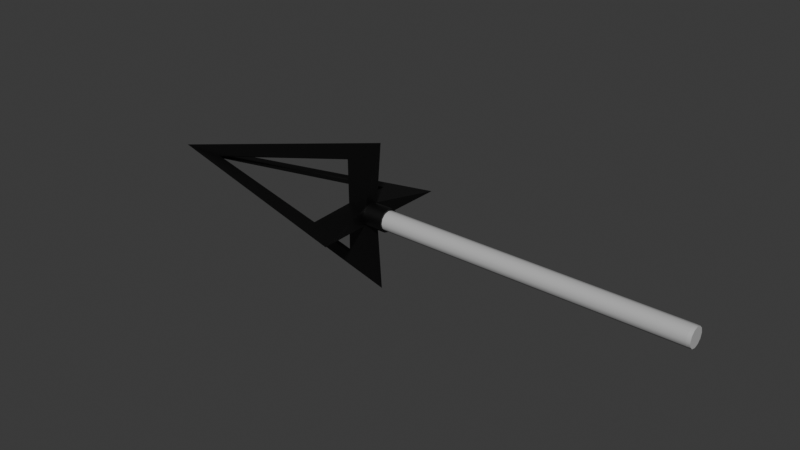 # Source: Front_of_Arrow.blend  (saved by Blender 4.5.90; exported with 4.5.12 LTS)
import bpy
from mathutils import Matrix  # noqa: F401  (used for matrix-valued properties, if any)

bpy.ops.wm.read_factory_settings(use_empty=True)
scene = bpy.context.scene
scene.name = 'Scene'

# ---- collections
col_collection = bpy.data.collections.new('Collection'); scene.collection.children.link(col_collection)

# ---- materials (node trees are filled in below, after node groups)
mat_stick = bpy.data.materials.new('Stick')
mat_arrowhead = bpy.data.materials.new('Arrowhead')
mat_center = bpy.data.materials.new('Center')

# ---- material node trees
mat_stick.use_nodes = True; mat_stick.node_tree.nodes.clear()
_N = mat_stick.node_tree.nodes; _L = mat_stick.node_tree.links
n0 = _N.new('ShaderNodeBsdfPrincipled'); n0.name = 'Principled BSDF'; n0.location = (-200, 100)
n1 = _N.new('ShaderNodeOutputMaterial'); n1.name = 'Material Output'; n1.location = (200, 100)
n2 = _N.new('ShaderNodeRGB'); n2.name = 'RGB'; n2.location = (-395, 91)
n2.outputs[0].default_value = (0.5, 0.5, 0.5, 1.0)
_L.new(n0.outputs[0], n1.inputs[0])
_L.new(n2.outputs[0], n0.inputs[0])
n1.is_active_output = True
mat_arrowhead.use_nodes = True; mat_arrowhead.node_tree.nodes.clear()
_N = mat_arrowhead.node_tree.nodes; _L = mat_arrowhead.node_tree.links
n0 = _N.new('ShaderNodeBsdfPrincipled'); n0.name = 'Principled BSDF'; n0.location = (-200, 100)
n1 = _N.new('ShaderNodeOutputMaterial'); n1.name = 'Material Output'; n1.location = (200, 100)
n2 = _N.new('ShaderNodeRGB'); n2.name = 'RGB'; n2.location = (-386, 77)
n2.outputs[0].default_value = (0.0, 0.0, 0.0, 1.0)
_L.new(n0.outputs[0], n1.inputs[0])
_L.new(n2.outputs[0], n0.inputs[0])
n1.is_active_output = True
mat_center.use_nodes = True; mat_center.node_tree.nodes.clear()
_N = mat_center.node_tree.nodes; _L = mat_center.node_tree.links
n0 = _N.new('ShaderNodeBsdfPrincipled'); n0.name = 'Principled BSDF'; n0.location = (-200, 100)
n1 = _N.new('ShaderNodeOutputMaterial'); n1.name = 'Material Output'; n1.location = (200, 100)
n2 = _N.new('ShaderNodeRGB'); n2.name = 'RGB'; n2.location = (-400, 45)
n2.outputs[0].default_value = (0.0, 0.0, 0.0, 1.0)
_L.new(n0.outputs[0], n1.inputs[0])
_L.new(n2.outputs[0], n0.inputs[0])
n1.is_active_output = True

# ---- world
world_world = bpy.data.worlds.new('World'); scene.world = world_world
world_world.use_nodes = True; world_world.node_tree.nodes.clear()
_N = world_world.node_tree.nodes; _L = world_world.node_tree.links
n0 = _N.new('ShaderNodeOutputWorld'); n0.name = 'World Output'; n0.location = (200, 100)
n1 = _N.new('ShaderNodeBackground'); n1.name = 'Background'; n1.location = (-200, 100)
n1.inputs[0].default_value = (0.05088, 0.05088, 0.05088, 1.0)
_L.new(n1.outputs[0], n0.inputs[0])
n0.is_active_output = True
world_world.color = (0.05088, 0.05088, 0.05088)
world_world.sun_shadow_jitter_overblur = 0.0

# ---- meshes
me_cylinder_001 = bpy.data.meshes.new('Cylinder.001')
me_cylinder_001.from_pydata([(0.8798, 0.07078, -9.256e-08), (0.9043, 0.07228, -9.074e-08), (3.333, 0.07078, 9.256e-08), (3.308, 0.07228, 9.074e-08), (0.8798, 0.0613, -0.03539), (0.9043, 0.06259, -0.03614), (3.333, 0.0613, -0.03539), (3.308, 0.06259, -0.03614), (0.8798, 0.03539, -0.0613), (0.9043, 0.03614, -0.06259), (3.333, 0.03539, -0.0613), (3.308, 0.03614, -0.06259), (0.8798, 3.366e-11, -0.07078), (0.9043, 0.0, -0.07228), (3.333, -3.366e-11, -0.07078), (3.308, 0.0, -0.07228), (0.8798, -0.03539, -0.0613), (0.9043, -0.03614, -0.06259), (3.333, -0.03539, -0.0613), (3.308, -0.03614, -0.06259), (0.8798, -0.0613, -0.03539), (0.9043, -0.06259, -0.03614), (3.333, -0.0613, -0.03539), (3.308, -0.06259, -0.03614), (0.8798, -0.07078, -9.262e-08), (0.9043, -0.07228, -9.074e-08), (3.333, -0.07078, 9.262e-08), (3.308, -0.07228, 9.074e-08), (0.8798, -0.0613, 0.03539), (0.9043, -0.06259, 0.03614), (3.333, -0.0613, 0.03539), (3.308, -0.06259, 0.03614), (0.8798, -0.03539, 0.0613), (0.9043, -0.03614, 0.06259), (3.333, -0.03539, 0.0613), (3.308, -0.03614, 0.06259), (0.8798, -3.366e-11, 0.07078), (0.9043, 0.0, 0.07228), (3.333, 3.366e-11, 0.07078), (3.308, 0.0, 0.07228), (0.8798, 0.03539, 0.0613), (0.9043, 0.03614, 0.06259), (3.333, 0.03539, 0.0613), (3.308, 0.03614, 0.06259), (0.8798, 0.0613, 0.03539), (0.9043, 0.06259, 0.03614), (3.333, 0.0613, 0.03539), (3.308, 0.06259, 0.03614)], [], [(1, 5, 4, 0), (7, 3, 2, 6), (5, 9, 8, 4), (11, 7, 6, 10), (9, 13, 12, 8), (15, 11, 10, 14), (13, 17, 16, 12), (19, 15, 14, 18), (17, 21, 20, 16), (23, 19, 18, 22), (21, 25, 24, 20), (27, 23, 22, 26), (25, 29, 28, 24), (31, 27, 26, 30), (29, 33, 32, 28), (35, 31, 30, 34), (33, 37, 36, 32), (39, 35, 34, 38), (37, 41, 40, 36), (43, 39, 38, 42), (41, 45, 44, 40), (47, 43, 42, 46), (45, 1, 0, 44), (3, 47, 46, 2), (0, 4, 8, 12, 16, 20, 24, 28, 32, 36, 40, 44), (1, 3, 7, 5), (45, 47, 3, 1), (6, 2, 46, 42, 38, 34, 30, 26, 22, 18, 14, 10), (5, 7, 11, 9), (9, 11, 15, 13), (13, 15, 19, 17), (17, 19, 23, 21), (21, 23, 27, 25), (25, 27, 31, 29), (29, 31, 35, 33), (33, 35, 39, 37), (37, 39, 43, 41), (41, 43, 47, 45)])
me_cylinder_001.polygons.foreach_set('use_smooth', [True] * 38)
_k = set([(0, 4), (0, 44), (1, 5), (1, 45), (2, 6), (2, 46), (3, 7), (3, 47), (4, 8), (5, 9), (6, 10), (7, 11), (8, 12), (9, 13), (10, 14), (11, 15), (12, 16), (13, 17), (14, 18), (15, 19), (16, 20), (17, 21), (18, 22), (19, 23), (20, 24), (21, 25), (22, 26), (23, 27), (24, 28), (25, 29), (26, 30), (27, 31), (28, 32), (29, 33), (30, 34), (31, 35), (32, 36), (33, 37), (34, 38), (35, 39), (36, 40), (37, 41), (38, 42), (39, 43), (40, 44), (41, 45), (42, 46), (43, 47)])
me_cylinder_001.attributes.new('sharp_edge', 'BOOLEAN', 'EDGE').data.foreach_set('value', [ (min(e.vertices), max(e.vertices)) in _k for e in me_cylinder_001.edges])
_uv = me_cylinder_001.uv_layers.new(name='UVMap')
_uv.uv.foreach_set('vector', [0.8622, 0.006024, 0.853, 0.006024, 0.8531, 2.265e-08, 0.8621, 2.305e-08, 0.853, 0.5963, 0.8622, 0.5963, 0.8621, 0.6024, 0.8531, 0.6024, 0.853, 0.006024, 0.8451, 0.006024, 0.8453, 2.231e-08, 0.8531, 2.265e-08, 0.8451, 0.5963, 0.853, 0.5963, 0.8531, 0.6024, 0.8453, 0.6024, 0.8702, 0.5963, 0.8781, 0.5963, 0.8782, 0.6024, 0.8704, 0.6024, 0.8781, 0.006024, 0.8702, 0.006024, 0.8704, -2.05e-08, 0.8782, -2.016e-08, 0.8781, 0.5963, 0.8873, 0.5963, 0.8872, 0.6024, 0.8782, 0.6024, 0.8873, 0.006024, 0.8781, 0.006024, 0.8782, -2.016e-08, 0.8872, -1.977e-08, 0.8873, 0.5963, 0.8953, 0.5963, 0.895, 0.6024, 0.8872, 0.6024, 0.8953, 0.006024, 0.8873, 0.006024, 0.8872, -1.977e-08, 0.895, -1.943e-08, 0.82, 0.5963, 0.8279, 0.5963, 0.828, 0.6024, 0.8202, 0.6024, 0.8279, 0.006024, 0.82, 0.006024, 0.8202, -3.374e-09, 0.828, -3.962e-09, 0.8279, 0.5963, 0.8371, 0.5963, 0.837, 0.6024, 0.828, 0.6024, 0.8371, 0.006024, 0.8279, 0.006024, 0.828, -3.962e-09, 0.837, -4.642e-09, 0.8371, 0.5963, 0.8451, 0.5963, 0.8448, 0.6024, 0.837, 0.6024, 0.8451, 0.006024, 0.8371, 0.006024, 0.837, -4.642e-09, 0.8448, -5.23e-09, 0.7949, 0.5963, 0.8028, 0.5963, 0.8029, 0.6024, 0.7951, 0.6024, 0.8028, 0.006024, 0.7949, 0.006024, 0.7951, -1.532e-08, 0.8029, -9.154e-09, 0.8028, 0.5963, 0.812, 0.5963, 0.8119, 0.6024, 0.8029, 0.6024, 0.812, 0.006024, 0.8028, 0.006024, 0.8029, -9.154e-09, 0.8119, -2.039e-09, 0.812, 0.5963, 0.82, 0.5963, 0.8197, 0.6024, 0.8119, 0.6024, 0.82, 0.006024, 0.812, 0.006024, 0.8119, -2.039e-09, 0.8197, 4.122e-09, 0.8702, 0.006024, 0.8622, 0.006024, 0.8621, 2.305e-08, 0.8699, 2.339e-08, 0.8622, 0.5963, 0.8702, 0.5963, 0.8699, 0.6024, 0.8621, 0.6024, 0.5791, 0.5806, 0.5713, 0.5851, 0.5623, 0.5851, 0.5545, 0.5806, 0.55, 0.5728, 0.55, 0.5638, 0.5545, 0.556, 0.5623, 0.5515, 0.5713, 0.5515, 0.5791, 0.556, 0.5836, 0.5638, 0.5836, 0.5728, 0.8622, 0.006024, 0.8622, 0.5963, 0.853, 0.5963, 0.853, 0.006024, 0.8702, 0.006024, 0.8702, 0.5963, 0.8622, 0.5963, 0.8622, 0.006024, 0.5209, 0.556, 0.5287, 0.5515, 0.5377, 0.5515, 0.5455, 0.556, 0.55, 0.5638, 0.55, 0.5728, 0.5455, 0.5806, 0.5377, 0.5851, 0.5287, 0.5851, 0.5209, 0.5806, 0.5164, 0.5728, 0.5164, 0.5638, 0.853, 0.006024, 0.853, 0.5963, 0.8451, 0.5963, 0.8451, 0.006024, 0.8702, 0.5963, 0.8702, 0.006024, 0.8781, 0.006024, 0.8781, 0.5963, 0.8781, 0.5963, 0.8781, 0.006024, 0.8873, 0.006024, 0.8873, 0.5963, 0.8873, 0.5963, 0.8873, 0.006024, 0.8953, 0.006024, 0.8953, 0.5963, 0.82, 0.5963, 0.82, 0.006024, 0.8279, 0.006024, 0.8279, 0.5963, 0.8279, 0.5963, 0.8279, 0.006024, 0.8371, 0.006024, 0.8371, 0.5963, 0.8371, 0.5963, 0.8371, 0.006024, 0.8451, 0.006024, 0.8451, 0.5963, 0.7949, 0.5963, 0.7949, 0.006024, 0.8028, 0.006024, 0.8028, 0.5963, 0.8028, 0.5963, 0.8028, 0.006024, 0.812, 0.006024, 0.812, 0.5963, 0.812, 0.5963, 0.812, 0.006024, 0.82, 0.006024, 0.82, 0.5963])
me_cylinder_001.materials.append(mat_stick)
me_cylinder_001.update()
me_cube_006 = bpy.data.meshes.new('Cube.006')
me_cube_006.from_pydata([(-1.0, 9.447e-10, -1.338e-09), (0.8943, 0.07427, 0.0), (1.0, 0.0, -0.5528), (1.0, 0.0, 0.5528), (0.8943, -0.07427, 0.0), (-0.6394, -0.01323, 0.002805), (-0.6876, -0.01468, -1.397e-09), (-0.6876, -0.01468, 0.0), (0.7699, -0.06901, 0.0), (0.7699, -0.06901, 0.0), (0.7165, -0.01615, 0.3604), (-0.6394, 0.01323, -0.002805), (-0.6876, 0.01468, -1.397e-09), (0.7165, 0.01615, -0.3604), (0.7699, 0.06901, 0.0), (-0.6876, 0.01468, 0.0), (-0.6394, 0.01323, 0.002805), (0.7699, 0.06901, 0.0), (0.7165, 0.01615, 0.3604), (-0.6394, -0.01323, -0.002805), (0.7165, -0.01615, -0.3604)], [], [(8, 4, 3, 0, 6, 7, 5, 10, 9), (2, 1, 4), (14, 1, 2, 0, 12, 11, 13), (0, 3, 1, 14, 17, 18, 16, 15, 12), (6, 0, 2, 4, 8, 20, 19), (4, 1, 3), (7, 15, 16, 5), (18, 10, 5, 16), (8, 9, 17, 14, 13, 20), (13, 11, 19, 20), (9, 10, 18, 17), (11, 12, 15, 7, 6, 19)])
_uv = me_cube_006.uv_layers.new(name='UVMap')
_uv.uv.foreach_set('vector', [0.6789, 0.08997, 0.6707, 0.06049, 0.7949, -1.757e-08, 0.7949, 0.5092, 0.7744, 0.4352, 0.7744, 0.4352, 0.7719, 0.4236, 0.7678, 0.07951, 0.6789, 0.08997, 0.2715, 0.7783, 0.2715, 0.6413, 0.3077, 0.6462, 0.1358, 0.435, 0.1358, 0.4656, 7.778e-09, 0.4908, 0.1358, 1.903e-08, 0.1358, 0.07681, 0.1351, 0.08861, 0.04725, 0.4214, 0.1358, 1.903e-08, 0.2715, 0.4908, 0.1358, 0.4656, 0.1358, 0.435, 0.1358, 0.435, 0.2243, 0.4214, 0.1364, 0.08861, 0.1358, 0.07681, 0.1358, 0.07681, 0.7744, 0.4352, 0.7949, 0.5092, 0.5332, 0.07238, 0.6707, 0.06049, 0.6789, 0.08997, 0.5972, 0.1267, 0.7706, 0.424, 0.3077, 0.6462, 0.2715, 0.6413, 0.3077, 0.5092, 0.2693, 0.8452, 0.262, 0.8452, 0.2624, 0.8334, 0.2689, 0.8334, 0.2617, 0.4908, 0.2696, 0.4908, 0.2689, 0.8334, 0.2624, 0.8334, 0.3438, 0.5949, 0.3438, 0.5949, 0.3774, 0.5998, 0.3774, 0.5998, 0.3517, 0.6855, 0.3438, 0.6843, 0.4109, 0.8637, 0.4116, 0.521, 0.4181, 0.521, 0.4188, 0.8637, 0.3438, 0.5949, 0.3695, 0.5092, 0.3774, 0.5104, 0.3774, 0.5998, 0.4116, 0.521, 0.4113, 0.5092, 0.4113, 0.5092, 0.4185, 0.5092, 0.4185, 0.5092, 0.4181, 0.521])
me_cube_006.materials.append(mat_arrowhead)
me_cube_006.update()
me_cube_008 = bpy.data.meshes.new('Cube.008')
me_cube_008.from_pydata([(-1.0, 1.338e-09, 9.447e-10), (0.8943, -1.49e-08, 0.07427), (1.0, 0.5528, 8.941e-08), (1.0, -0.5528, -8.941e-08), (0.8943, 1.49e-08, -0.07427), (-0.6394, -0.002805, -0.01323), (-0.6876, 3.725e-09, -0.01468), (-0.6876, 2.328e-09, -0.01468), (0.7699, 1.118e-08, -0.06901), (0.7699, 1.118e-08, -0.06901), (0.7165, -0.3604, -0.01615), (-0.6394, 0.002805, 0.01323), (-0.6876, -9.313e-10, 0.01468), (0.7165, 0.3604, 0.01615), (0.7699, -1.118e-08, 0.06901), (-0.6876, -2.328e-09, 0.01468), (-0.6394, -0.002805, 0.01323), (0.7699, -1.118e-08, 0.06901), (0.7165, -0.3604, 0.01615), (-0.6394, 0.002805, -0.01323), (0.7165, 0.3604, -0.01615)], [], [(8, 4, 3, 0, 6, 7, 5, 10, 9), (2, 1, 4), (14, 1, 2, 0, 12, 11, 13), (0, 3, 1, 14, 17, 18, 16, 15, 12), (6, 0, 2, 4, 8, 20, 19), (4, 1, 3), (7, 15, 16, 5), (18, 10, 5, 16), (8, 9, 17, 14, 13, 20), (13, 11, 19, 20), (9, 10, 18, 17), (11, 12, 15, 7, 6, 19)])
_uv = me_cube_008.uv_layers.new(name='UVMap')
_uv.uv.foreach_set('vector', [0.4172, 0.4192, 0.4091, 0.4487, 0.2715, 0.4368, 0.5332, -3.487e-09, 0.5127, 0.07403, 0.5127, 0.07403, 0.5089, 0.08522, 0.3356, 0.3825, 0.4172, 0.4192, 0.3077, 0.5092, 0.3438, 0.6413, 0.3077, 0.6462, 0.1457, 0.5808, 0.1376, 0.5513, 0.2617, 0.4908, 0.2617, 1.0, 0.2412, 0.926, 0.2387, 0.9144, 0.2346, 0.5703, 0.2617, 1.0, 9.814e-09, 0.5632, 0.1376, 0.5513, 0.1457, 0.5808, 0.1457, 0.5808, 0.06405, 0.6175, 0.2374, 0.9148, 0.2412, 0.926, 0.2412, 0.926, 0.5127, 0.07403, 0.5332, -3.487e-09, 0.5332, 0.5092, 0.4091, 0.4487, 0.4172, 0.4192, 0.5062, 0.4297, 0.5102, 0.08559, 0.3077, 0.6462, 0.3438, 0.6413, 0.3438, 0.7783, 0.4192, 0.5092, 0.4264, 0.5092, 0.426, 0.521, 0.4195, 0.521, 0.4268, 0.8637, 0.4188, 0.8637, 0.4195, 0.521, 0.426, 0.521, 0.4109, 0.5998, 0.4109, 0.5998, 0.3774, 0.5949, 0.3774, 0.5949, 0.403, 0.5092, 0.4109, 0.5104, 0.4347, 0.5092, 0.434, 0.8519, 0.4275, 0.8519, 0.4268, 0.5092, 0.4109, 0.5998, 0.3852, 0.6855, 0.3774, 0.6843, 0.3774, 0.5949, 0.434, 0.8519, 0.4343, 0.8637, 0.4343, 0.8637, 0.4271, 0.8637, 0.4271, 0.8637, 0.4275, 0.8519])
me_cube_008.materials.append(mat_arrowhead)
me_cube_008.update()
me_cylinder_003 = bpy.data.meshes.new('Cylinder.003')
me_cylinder_003.from_pydata([(0.8926, 0.08612, -6.502e-09), (1.065, 0.08612, 6.502e-09), (0.8926, 0.07458, -0.04306), (1.065, 0.07458, -0.04306), (0.8926, 0.04306, -0.07458), (1.065, 0.04306, -0.07458), (0.8926, 0.0, -0.08612), (1.065, 0.0, -0.08612), (0.8926, -0.04306, -0.07458), (1.065, -0.04306, -0.07458), (0.8926, -0.07458, -0.04306), (1.065, -0.07458, -0.04306), (0.8926, -0.08612, -6.502e-09), (1.065, -0.08612, 6.502e-09), (0.8926, -0.07458, 0.04306), (1.065, -0.07458, 0.04306), (0.8926, -0.04306, 0.07458), (1.065, -0.04306, 0.07458), (0.8926, 0.0, 0.08612), (1.065, 0.0, 0.08612), (0.8926, 0.04306, 0.07458), (1.065, 0.04306, 0.07458), (0.8926, 0.07458, 0.04306), (1.065, 0.07458, 0.04306)], [], [(0, 1, 3, 2), (2, 3, 5, 4), (4, 5, 7, 6), (6, 7, 9, 8), (8, 9, 11, 10), (10, 11, 13, 12), (12, 13, 15, 14), (14, 15, 17, 16), (16, 17, 19, 18), (18, 19, 21, 20), (3, 1, 23, 21, 19, 17, 15, 13, 11, 9, 7, 5), (20, 21, 23, 22), (22, 23, 1, 0), (0, 2, 4, 6, 8, 10, 12, 14, 16, 18, 20, 22)])
me_cylinder_003.polygons.foreach_set('use_smooth', [True] * 14)
_k = set([(0, 2), (0, 22), (1, 3), (1, 23), (2, 4), (3, 5), (4, 6), (5, 7), (6, 8), (7, 9), (8, 10), (9, 11), (10, 12), (11, 13), (12, 14), (13, 15), (14, 16), (15, 17), (16, 18), (17, 19), (18, 20), (19, 21), (20, 22), (21, 23)])
me_cylinder_003.attributes.new('sharp_edge', 'BOOLEAN', 'EDGE').data.foreach_set('value', [ (min(e.vertices), max(e.vertices)) in _k for e in me_cylinder_003.edges])
_uv = me_cylinder_003.uv_layers.new(name='UVMap')
_uv.uv.foreach_set('vector', [0.5558, 0.5092, 0.5558, 0.5515, 0.5463, 0.5515, 0.5463, 0.5092, 0.4347, 0.5924, 0.4347, 0.5501, 0.4442, 0.5501, 0.4442, 0.5924, 0.4442, 0.5924, 0.4442, 0.5501, 0.4551, 0.5501, 0.4551, 0.5924, 0.4551, 0.5924, 0.4551, 0.5501, 0.4646, 0.5501, 0.4646, 0.5924, 0.4646, 0.5924, 0.4646, 0.5501, 0.4741, 0.5501, 0.4741, 0.5924, 0.4741, 0.5924, 0.4741, 0.5501, 0.485, 0.5501, 0.485, 0.5924, 0.485, 0.5924, 0.485, 0.5501, 0.4945, 0.5501, 0.4945, 0.5924, 0.5164, 0.5515, 0.5164, 0.5092, 0.5259, 0.5092, 0.5259, 0.5515, 0.5259, 0.5515, 0.5259, 0.5092, 0.5368, 0.5092, 0.5368, 0.5515, 0.5368, 0.5515, 0.5368, 0.5092, 0.5463, 0.5092, 0.5463, 0.5515, 0.481, 0.5147, 0.4905, 0.5092, 0.5014, 0.5092, 0.5109, 0.5147, 0.5164, 0.5242, 0.5164, 0.5351, 0.5109, 0.5446, 0.5014, 0.5501, 0.4905, 0.5501, 0.481, 0.5446, 0.4755, 0.5351, 0.4755, 0.5242, 0.5762, 0.5092, 0.5762, 0.5515, 0.5667, 0.5515, 0.5667, 0.5092, 0.5667, 0.5092, 0.5667, 0.5515, 0.5558, 0.5515, 0.5558, 0.5092, 0.4606, 0.5501, 0.4496, 0.5501, 0.4402, 0.5446, 0.4347, 0.5351, 0.4347, 0.5242, 0.4402, 0.5147, 0.4496, 0.5092, 0.4606, 0.5092, 0.4701, 0.5147, 0.4755, 0.5242, 0.4755, 0.5351, 0.4701, 0.5446])
me_cylinder_003.materials.append(mat_center)
me_cylinder_003.update()

# ---- objects
ob_cylinder = bpy.data.objects.new('Cylinder', me_cylinder_001)
ob_arrowhead_001 = bpy.data.objects.new('Arrowhead.001', me_cube_006)
ob_arrowhead = bpy.data.objects.new('Arrowhead', me_cube_008)
ob_cylinder_001 = bpy.data.objects.new('Cylinder.001', me_cylinder_003)

# ---- transforms, parenting, visibility, modifiers, constraints
ob_cylinder.location = (0.0, 0.0, 0.0)
ob_arrowhead_001.location = (0.0, 0.0, 0.0)
ob_arrowhead.location = (0.0, 0.0, 0.0)
ob_cylinder_001.location = (0.0, 0.0, 0.0)

# ---- collection membership
col_collection.objects.link(ob_cylinder)
col_collection.objects.link(ob_arrowhead_001)
col_collection.objects.link(ob_arrowhead)
col_collection.objects.link(ob_cylinder_001)

# ---- scene / render settings (as saved in the file)
scene.frame_start = 1; scene.frame_end = 250; scene.frame_set(1)
scene.render.engine = 'BLENDER_EEVEE_NEXT'
bpy.context.view_layer.update()

# ---- added for rendering (the .blend has no active camera and no usable light): camera, sun
cam_auto = bpy.data.cameras.new('AutoCamera')
cam_auto.lens = 50.0
cam_auto.sensor_width = 36.0
cam_auto.clip_end = 1000.0
ob_auto_camera = bpy.data.objects.new('AutoCamera', cam_auto)
scene.collection.objects.link(ob_auto_camera)
ob_auto_camera.location = (5.42793, -5.11397, 3.40931)
ob_auto_camera.rotation_euler = (1.09748, -7.21219e-08, 0.694738)
scene.camera = ob_auto_camera
light_auto_sun = bpy.data.lights.new('AutoSun', 'SUN')
light_auto_sun.energy = 3.0
light_auto_sun.angle = 0.0523599
ob_auto_sun = bpy.data.objects.new('AutoSun', light_auto_sun)
scene.collection.objects.link(ob_auto_sun)
ob_auto_sun.rotation_euler = (0.872665, 0.174533, 0.523599)
bpy.context.view_layer.update()
